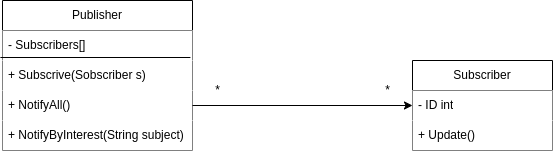

The diagram above was exported from draw.io. Its source (the exported page's mxGraphModel, read from the mxfile embedded in the PNG):
<mxGraphModel dx="1045" dy="775" grid="1" gridSize="10" guides="1" tooltips="1" connect="1" arrows="1" fold="1" page="1" pageScale="1" pageWidth="850" pageHeight="1100" background="none" math="0" shadow="0">
  <root>
    <mxCell id="0" />
    <mxCell id="1" parent="0" />
    <mxCell id="2" value="Publisher" style="swimlane;fontStyle=0;childLayout=stackLayout;horizontal=1;startSize=30;horizontalStack=0;resizeParent=1;resizeParentMax=0;resizeLast=0;collapsible=1;marginBottom=0;whiteSpace=wrap;html=1;" vertex="1" parent="1">
      <mxGeometry x="120" y="165" width="190" height="150" as="geometry" />
    </mxCell>
    <mxCell id="3" value="- Subscribers[]" style="text;strokeColor=none;fillColor=default;align=left;verticalAlign=middle;spacingLeft=4;spacingRight=4;overflow=hidden;points=[[0,0.5],[1,0.5]];portConstraint=eastwest;rotatable=0;whiteSpace=wrap;html=1;" vertex="1" parent="2">
      <mxGeometry y="30" width="190" height="30" as="geometry" />
    </mxCell>
    <mxCell id="13" value="+ Subscrive(Sobscriber s)" style="text;strokeColor=none;fillColor=default;align=left;verticalAlign=middle;spacingLeft=4;spacingRight=4;overflow=hidden;points=[[0,0.5],[1,0.5]];portConstraint=eastwest;rotatable=0;whiteSpace=wrap;html=1;" vertex="1" parent="2">
      <mxGeometry y="60" width="190" height="30" as="geometry" />
    </mxCell>
    <mxCell id="14" value="+ NotifyAll()" style="text;strokeColor=none;fillColor=default;align=left;verticalAlign=middle;spacingLeft=4;spacingRight=4;overflow=hidden;points=[[0,0.5],[1,0.5]];portConstraint=eastwest;rotatable=0;whiteSpace=wrap;html=1;" vertex="1" parent="2">
      <mxGeometry y="90" width="190" height="30" as="geometry" />
    </mxCell>
    <mxCell id="15" value="+ NotifyByInterest(String s&lt;span style=&quot;background-color: initial;&quot;&gt;ubject&lt;/span&gt;&lt;span style=&quot;background-color: initial;&quot;&gt;)&lt;/span&gt;" style="text;strokeColor=none;fillColor=default;align=left;verticalAlign=middle;spacingLeft=4;spacingRight=4;overflow=hidden;points=[[0,0.5],[1,0.5]];portConstraint=eastwest;rotatable=0;whiteSpace=wrap;html=1;" vertex="1" parent="2">
      <mxGeometry y="120" width="190" height="30" as="geometry" />
    </mxCell>
    <mxCell id="16" value="" style="endArrow=none;html=1;exitX=-0.011;exitY=-0.1;exitDx=0;exitDy=0;exitPerimeter=0;entryX=0.989;entryY=-0.1;entryDx=0;entryDy=0;entryPerimeter=0;" edge="1" parent="2" source="13" target="13">
      <mxGeometry width="50" height="50" relative="1" as="geometry">
        <mxPoint x="270" y="230" as="sourcePoint" />
        <mxPoint x="320" y="180" as="targetPoint" />
      </mxGeometry>
    </mxCell>
    <mxCell id="7" value="Subscriber" style="swimlane;fontStyle=0;childLayout=stackLayout;horizontal=1;startSize=30;horizontalStack=0;resizeParent=1;resizeParentMax=0;resizeLast=0;collapsible=1;marginBottom=0;whiteSpace=wrap;html=1;" vertex="1" parent="1">
      <mxGeometry x="530" y="225" width="140" height="90" as="geometry" />
    </mxCell>
    <mxCell id="8" value="- ID int" style="text;strokeColor=none;fillColor=default;align=left;verticalAlign=middle;spacingLeft=4;spacingRight=4;overflow=hidden;points=[[0,0.5],[1,0.5]];portConstraint=eastwest;rotatable=0;whiteSpace=wrap;html=1;" vertex="1" parent="7">
      <mxGeometry y="30" width="140" height="30" as="geometry" />
    </mxCell>
    <mxCell id="10" value="+ Update()" style="text;strokeColor=none;fillColor=default;align=left;verticalAlign=middle;spacingLeft=4;spacingRight=4;overflow=hidden;points=[[0,0.5],[1,0.5]];portConstraint=eastwest;rotatable=0;whiteSpace=wrap;html=1;" vertex="1" parent="7">
      <mxGeometry y="60" width="140" height="30" as="geometry" />
    </mxCell>
    <mxCell id="17" style="edgeStyle=none;html=1;" edge="1" parent="1" source="14" target="8">
      <mxGeometry relative="1" as="geometry" />
    </mxCell>
    <mxCell id="18" value="*" style="text;html=1;align=center;verticalAlign=middle;resizable=0;points=[];autosize=1;strokeColor=none;fillColor=none;" vertex="1" parent="1">
      <mxGeometry x="320" y="240" width="30" height="30" as="geometry" />
    </mxCell>
    <mxCell id="19" value="*" style="text;html=1;align=center;verticalAlign=middle;resizable=0;points=[];autosize=1;strokeColor=none;fillColor=none;" vertex="1" parent="1">
      <mxGeometry x="490" y="240" width="30" height="30" as="geometry" />
    </mxCell>
  </root>
</mxGraphModel>